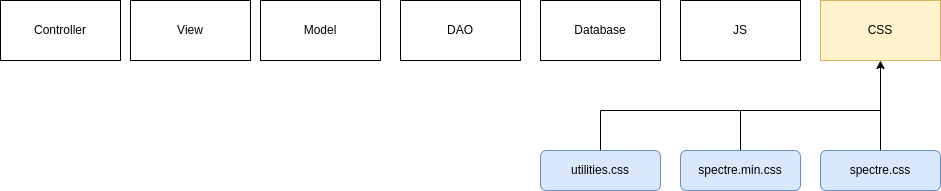

The diagram above was exported from draw.io. Its source (the exported page's mxGraphModel, read from the mxfile embedded in the PNG):
<mxGraphModel dx="1350" dy="777" grid="1" gridSize="10" guides="1" tooltips="1" connect="1" arrows="1" fold="1" page="1" pageScale="1" pageWidth="850" pageHeight="1100" math="0" shadow="0">
  <root>
    <mxCell id="0" />
    <mxCell id="1" parent="0" />
    <mxCell id="i1LPZ3ep-hpqXSGETCOq-1" value="Model" style="rounded=0;whiteSpace=wrap;html=1;" parent="1" vertex="1">
      <mxGeometry x="270" y="180" width="120" height="60" as="geometry" />
    </mxCell>
    <mxCell id="i1LPZ3ep-hpqXSGETCOq-3" value="View" style="rounded=0;whiteSpace=wrap;html=1;" parent="1" vertex="1">
      <mxGeometry x="140" y="180" width="120" height="60" as="geometry" />
    </mxCell>
    <mxCell id="i1LPZ3ep-hpqXSGETCOq-5" value="Controller" style="rounded=0;whiteSpace=wrap;html=1;" parent="1" vertex="1">
      <mxGeometry x="10" y="180" width="120" height="60" as="geometry" />
    </mxCell>
    <mxCell id="i1LPZ3ep-hpqXSGETCOq-6" value="DAO" style="rounded=0;whiteSpace=wrap;html=1;" parent="1" vertex="1">
      <mxGeometry x="410" y="180" width="120" height="60" as="geometry" />
    </mxCell>
    <mxCell id="i1LPZ3ep-hpqXSGETCOq-7" value="Database" style="rounded=0;whiteSpace=wrap;html=1;" parent="1" vertex="1">
      <mxGeometry x="550" y="180" width="120" height="60" as="geometry" />
    </mxCell>
    <mxCell id="i1LPZ3ep-hpqXSGETCOq-8" value="JS" style="rounded=0;whiteSpace=wrap;html=1;" parent="1" vertex="1">
      <mxGeometry x="690" y="180" width="120" height="60" as="geometry" />
    </mxCell>
    <mxCell id="i1LPZ3ep-hpqXSGETCOq-10" value="CSS" style="rounded=0;whiteSpace=wrap;html=1;fillColor=#fff2cc;strokeColor=#d6b656;" parent="1" vertex="1">
      <mxGeometry x="830" y="180" width="120" height="60" as="geometry" />
    </mxCell>
    <mxCell id="NaNBFKq_oAz-Wu749ZEQ-10" style="edgeStyle=orthogonalEdgeStyle;rounded=0;orthogonalLoop=1;jettySize=auto;html=1;exitX=0.5;exitY=0;exitDx=0;exitDy=0;endArrow=none;endFill=0;entryX=0.5;entryY=0;entryDx=0;entryDy=0;" parent="1" edge="1">
      <mxGeometry relative="1" as="geometry">
        <mxPoint x="130" y="320" as="targetPoint" />
        <Array as="points">
          <mxPoint x="390" y="280" />
          <mxPoint x="130" y="280" />
        </Array>
      </mxGeometry>
    </mxCell>
    <mxCell id="7ZmaRueCRcP6AqPGSlx9-1" style="edgeStyle=orthogonalEdgeStyle;rounded=0;orthogonalLoop=1;jettySize=auto;html=1;exitX=0.5;exitY=0;exitDx=0;exitDy=0;entryX=0.5;entryY=1;entryDx=0;entryDy=0;startArrow=none;startFill=0;endArrow=classic;endFill=1;" parent="1" source="1calIgZBfV48eRsHleM2-1" target="i1LPZ3ep-hpqXSGETCOq-10" edge="1">
      <mxGeometry relative="1" as="geometry" />
    </mxCell>
    <mxCell id="1calIgZBfV48eRsHleM2-1" value="spectre.css" style="rounded=1;whiteSpace=wrap;html=1;fillColor=#dae8fc;strokeColor=#6c8ebf;" parent="1" vertex="1">
      <mxGeometry x="830" y="330" width="120" height="40" as="geometry" />
    </mxCell>
    <mxCell id="7ZmaRueCRcP6AqPGSlx9-4" style="edgeStyle=orthogonalEdgeStyle;rounded=0;orthogonalLoop=1;jettySize=auto;html=1;exitX=0.5;exitY=0;exitDx=0;exitDy=0;startArrow=none;startFill=0;endArrow=none;endFill=0;" parent="1" source="7ZmaRueCRcP6AqPGSlx9-3" edge="1">
      <mxGeometry relative="1" as="geometry">
        <mxPoint x="890" y="250" as="targetPoint" />
      </mxGeometry>
    </mxCell>
    <mxCell id="7ZmaRueCRcP6AqPGSlx9-3" value="spectre.min.css" style="rounded=1;whiteSpace=wrap;html=1;fillColor=#dae8fc;strokeColor=#6c8ebf;" parent="1" vertex="1">
      <mxGeometry x="690" y="330" width="120" height="40" as="geometry" />
    </mxCell>
    <mxCell id="7ZmaRueCRcP6AqPGSlx9-6" style="edgeStyle=orthogonalEdgeStyle;rounded=0;orthogonalLoop=1;jettySize=auto;html=1;exitX=0.5;exitY=0;exitDx=0;exitDy=0;startArrow=none;startFill=0;endArrow=none;endFill=0;" parent="1" source="7ZmaRueCRcP6AqPGSlx9-5" edge="1">
      <mxGeometry relative="1" as="geometry">
        <mxPoint x="750" y="290" as="targetPoint" />
        <Array as="points">
          <mxPoint x="610" y="290" />
        </Array>
      </mxGeometry>
    </mxCell>
    <mxCell id="7ZmaRueCRcP6AqPGSlx9-5" value="utilities.css" style="rounded=1;whiteSpace=wrap;html=1;fillColor=#dae8fc;strokeColor=#6c8ebf;" parent="1" vertex="1">
      <mxGeometry x="550" y="330" width="120" height="40" as="geometry" />
    </mxCell>
  </root>
</mxGraphModel>